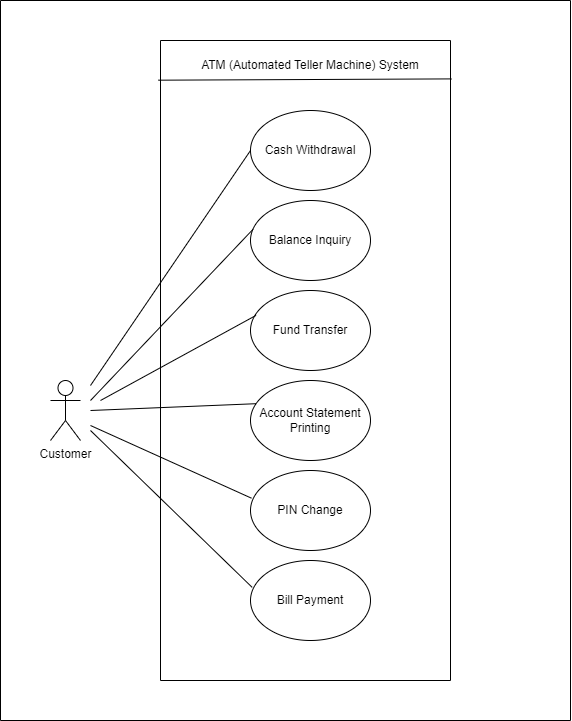

The diagram above was exported from draw.io. Its source (the exported page's mxGraphModel, read from the mxfile embedded in the PNG):
<mxGraphModel dx="1500" dy="819" grid="1" gridSize="10" guides="1" tooltips="1" connect="1" arrows="1" fold="1" page="1" pageScale="1" pageWidth="850" pageHeight="1100" math="0" shadow="0">
  <root>
    <mxCell id="0" />
    <mxCell id="1" parent="0" />
    <mxCell id="5p0DKbechGSp5UHVk9kU-1" value="Fund Transfer" style="ellipse;whiteSpace=wrap;html=1;" vertex="1" parent="1">
      <mxGeometry x="340" y="340" width="120" height="80" as="geometry" />
    </mxCell>
    <mxCell id="5p0DKbechGSp5UHVk9kU-2" value="Cash Withdrawal" style="ellipse;whiteSpace=wrap;html=1;" vertex="1" parent="1">
      <mxGeometry x="340" y="160" width="120" height="80" as="geometry" />
    </mxCell>
    <mxCell id="5p0DKbechGSp5UHVk9kU-3" value="Account Statement Printing" style="ellipse;whiteSpace=wrap;html=1;" vertex="1" parent="1">
      <mxGeometry x="340" y="430" width="120" height="80" as="geometry" />
    </mxCell>
    <mxCell id="5p0DKbechGSp5UHVk9kU-4" value="Balance Inquiry" style="ellipse;whiteSpace=wrap;html=1;" vertex="1" parent="1">
      <mxGeometry x="340" y="250" width="120" height="80" as="geometry" />
    </mxCell>
    <mxCell id="5p0DKbechGSp5UHVk9kU-5" value="PIN Change" style="ellipse;whiteSpace=wrap;html=1;" vertex="1" parent="1">
      <mxGeometry x="340" y="520" width="120" height="80" as="geometry" />
    </mxCell>
    <mxCell id="5p0DKbechGSp5UHVk9kU-6" value="Bill Payment" style="ellipse;whiteSpace=wrap;html=1;" vertex="1" parent="1">
      <mxGeometry x="340" y="610" width="120" height="80" as="geometry" />
    </mxCell>
    <mxCell id="5p0DKbechGSp5UHVk9kU-7" value="Customer" style="shape=umlActor;verticalLabelPosition=bottom;verticalAlign=top;html=1;outlineConnect=0;" vertex="1" parent="1">
      <mxGeometry x="140" y="430" width="30" height="60" as="geometry" />
    </mxCell>
    <mxCell id="5p0DKbechGSp5UHVk9kU-10" value="" style="swimlane;startSize=0;" vertex="1" parent="1">
      <mxGeometry x="250" y="90" width="290" height="640" as="geometry" />
    </mxCell>
    <mxCell id="5p0DKbechGSp5UHVk9kU-11" value="ATM (Automated Teller Machine) System" style="text;html=1;strokeColor=none;fillColor=none;align=center;verticalAlign=middle;whiteSpace=wrap;rounded=0;" vertex="1" parent="5p0DKbechGSp5UHVk9kU-10">
      <mxGeometry x="25" y="10" width="250" height="30" as="geometry" />
    </mxCell>
    <mxCell id="5p0DKbechGSp5UHVk9kU-12" value="" style="endArrow=none;html=1;rounded=0;entryX=0;entryY=0.5;entryDx=0;entryDy=0;" edge="1" parent="1" target="5p0DKbechGSp5UHVk9kU-2">
      <mxGeometry width="50" height="50" relative="1" as="geometry">
        <mxPoint x="180" y="435" as="sourcePoint" />
        <mxPoint x="230" y="385" as="targetPoint" />
      </mxGeometry>
    </mxCell>
    <mxCell id="5p0DKbechGSp5UHVk9kU-13" value="" style="endArrow=none;html=1;rounded=0;entryX=0.046;entryY=0.311;entryDx=0;entryDy=0;entryPerimeter=0;" edge="1" parent="1" target="5p0DKbechGSp5UHVk9kU-1">
      <mxGeometry width="50" height="50" relative="1" as="geometry">
        <mxPoint x="190" y="450" as="sourcePoint" />
        <mxPoint x="240" y="400" as="targetPoint" />
      </mxGeometry>
    </mxCell>
    <mxCell id="5p0DKbechGSp5UHVk9kU-14" value="" style="endArrow=none;html=1;rounded=0;entryX=0.021;entryY=0.36;entryDx=0;entryDy=0;entryPerimeter=0;" edge="1" parent="1" target="5p0DKbechGSp5UHVk9kU-4">
      <mxGeometry width="50" height="50" relative="1" as="geometry">
        <mxPoint x="180" y="450" as="sourcePoint" />
        <mxPoint x="230" y="400" as="targetPoint" />
      </mxGeometry>
    </mxCell>
    <mxCell id="5p0DKbechGSp5UHVk9kU-15" value="" style="endArrow=none;html=1;rounded=0;entryX=0.046;entryY=0.29;entryDx=0;entryDy=0;entryPerimeter=0;" edge="1" parent="1" target="5p0DKbechGSp5UHVk9kU-3">
      <mxGeometry width="50" height="50" relative="1" as="geometry">
        <mxPoint x="180" y="460" as="sourcePoint" />
        <mxPoint x="230" y="410" as="targetPoint" />
      </mxGeometry>
    </mxCell>
    <mxCell id="5p0DKbechGSp5UHVk9kU-16" value="" style="endArrow=none;html=1;rounded=0;entryX=0.008;entryY=0.346;entryDx=0;entryDy=0;entryPerimeter=0;" edge="1" parent="1" target="5p0DKbechGSp5UHVk9kU-5">
      <mxGeometry width="50" height="50" relative="1" as="geometry">
        <mxPoint x="180" y="475" as="sourcePoint" />
        <mxPoint x="230" y="425" as="targetPoint" />
      </mxGeometry>
    </mxCell>
    <mxCell id="5p0DKbechGSp5UHVk9kU-17" value="" style="endArrow=none;html=1;rounded=0;entryX=0.014;entryY=0.336;entryDx=0;entryDy=0;entryPerimeter=0;" edge="1" parent="1" target="5p0DKbechGSp5UHVk9kU-6">
      <mxGeometry width="50" height="50" relative="1" as="geometry">
        <mxPoint x="180" y="480" as="sourcePoint" />
        <mxPoint x="230" y="430" as="targetPoint" />
      </mxGeometry>
    </mxCell>
    <mxCell id="5p0DKbechGSp5UHVk9kU-18" value="" style="swimlane;startSize=0;" vertex="1" parent="1">
      <mxGeometry x="90" y="50" width="570" height="720" as="geometry" />
    </mxCell>
    <mxCell id="5p0DKbechGSp5UHVk9kU-19" value="" style="endArrow=none;html=1;rounded=0;exitX=-0.008;exitY=0.062;exitDx=0;exitDy=0;exitPerimeter=0;entryX=1.004;entryY=0.06;entryDx=0;entryDy=0;entryPerimeter=0;" edge="1" parent="1" source="5p0DKbechGSp5UHVk9kU-10" target="5p0DKbechGSp5UHVk9kU-10">
      <mxGeometry width="50" height="50" relative="1" as="geometry">
        <mxPoint x="475" y="180" as="sourcePoint" />
        <mxPoint x="525" y="130" as="targetPoint" />
      </mxGeometry>
    </mxCell>
  </root>
</mxGraphModel>